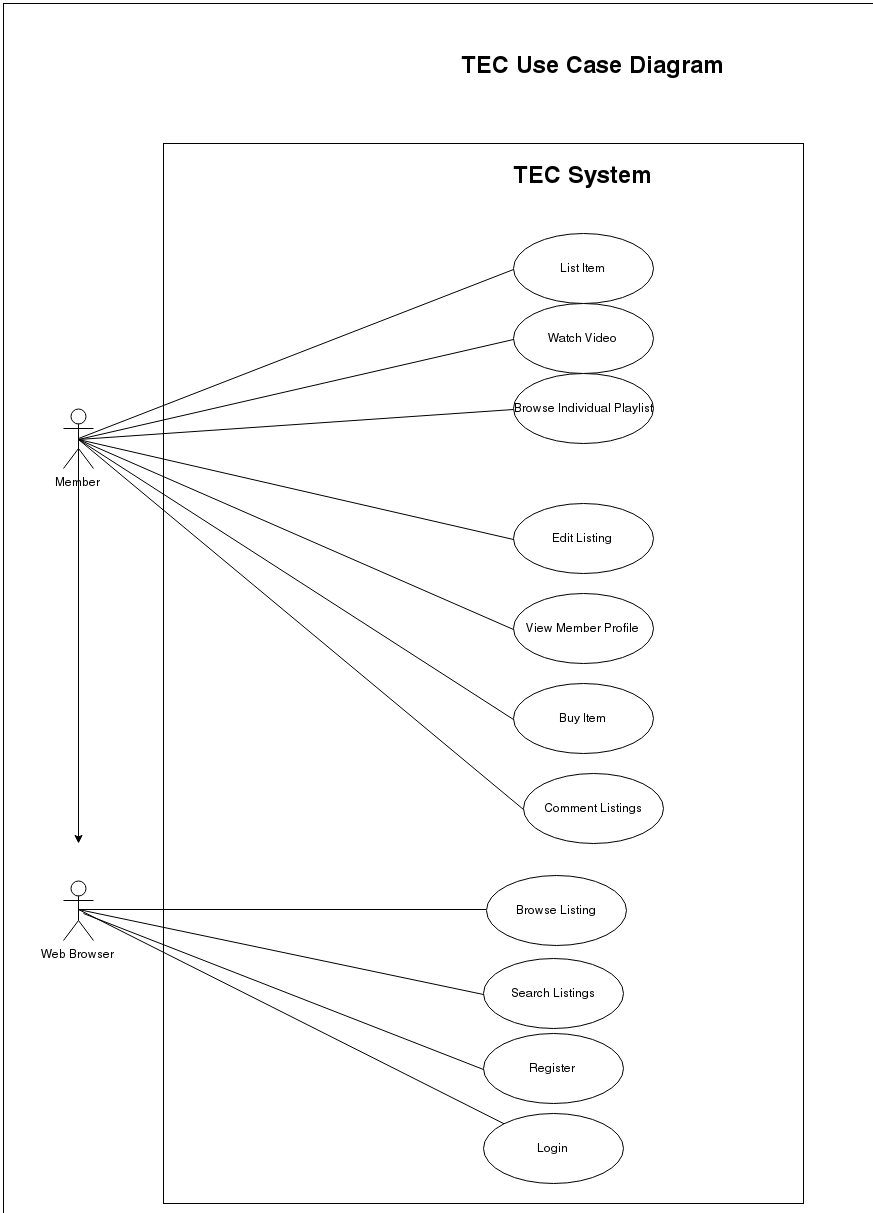

The diagram above was exported from draw.io. Its source (the exported page's mxGraphModel, read from the mxfile embedded in the PNG):
<mxGraphModel dx="2585" dy="2224" grid="1" gridSize="10" guides="1" tooltips="1" connect="1" arrows="1" fold="1" page="1" pageScale="1" pageWidth="826" pageHeight="1169" background="#ffffff" math="0" shadow="0">
  <root>
    <mxCell id="0" />
    <mxCell id="1" parent="0" />
    <mxCell id="7391ad045018108d-20" value="" style="whiteSpace=wrap;html=1;" vertex="1" parent="1">
      <mxGeometry x="260" y="-120" width="870" height="1210" as="geometry" />
    </mxCell>
    <mxCell id="7391ad045018108d-19" value="" style="whiteSpace=wrap;html=1;" vertex="1" parent="1">
      <mxGeometry x="420" y="20" width="640" height="1060" as="geometry" />
    </mxCell>
    <mxCell id="52e0c4d2dfcc36f1-34" value="TEC Use Case Diagram" style="text;html=1;fontSize=24;fontStyle=1;verticalAlign=middle;align=center;" vertex="1" parent="1">
      <mxGeometry x="800" y="-80" width="100" height="40" as="geometry" />
    </mxCell>
    <mxCell id="7391ad045018108d-10" style="edgeStyle=orthogonalEdgeStyle;rounded=0;html=1;exitX=0.25;exitY=1;entryX=0.25;entryY=1;jettySize=auto;orthogonalLoop=1;" edge="1" parent="1" source="52e0c4d2dfcc36f1-34" target="52e0c4d2dfcc36f1-34">
      <mxGeometry relative="1" as="geometry" />
    </mxCell>
    <mxCell id="7391ad045018108d-18" value="" style="group" vertex="1" connectable="0" parent="1">
      <mxGeometry x="320" y="30" width="600" height="1030" as="geometry" />
    </mxCell>
    <mxCell id="52e0c4d2dfcc36f1-3" value="Web Browser" style="shape=umlActor;verticalLabelPosition=bottom;labelBackgroundColor=#ffffff;verticalAlign=top;html=1;" vertex="1" parent="7391ad045018108d-18">
      <mxGeometry y="727" width="30" height="60" as="geometry" />
    </mxCell>
    <mxCell id="52e0c4d2dfcc36f1-4" value="Watch Video" style="ellipse;whiteSpace=wrap;html=1;" vertex="1" parent="7391ad045018108d-18">
      <mxGeometry x="450" y="150" width="140" height="70" as="geometry" />
    </mxCell>
    <mxCell id="52e0c4d2dfcc36f1-5" value="List Item" style="ellipse;whiteSpace=wrap;html=1;" vertex="1" parent="7391ad045018108d-18">
      <mxGeometry x="450" y="80" width="140" height="70" as="geometry" />
    </mxCell>
    <mxCell id="52e0c4d2dfcc36f1-7" value="Comment Listings" style="ellipse;whiteSpace=wrap;html=1;" vertex="1" parent="7391ad045018108d-18">
      <mxGeometry x="460" y="620" width="140" height="70" as="geometry" />
    </mxCell>
    <mxCell id="52e0c4d2dfcc36f1-8" value="Search Listings" style="ellipse;whiteSpace=wrap;html=1;" vertex="1" parent="7391ad045018108d-18">
      <mxGeometry x="420" y="805" width="140" height="70" as="geometry" />
    </mxCell>
    <mxCell id="52e0c4d2dfcc36f1-9" value="Register" style="ellipse;whiteSpace=wrap;html=1;" vertex="1" parent="7391ad045018108d-18">
      <mxGeometry x="420" y="880" width="140" height="70" as="geometry" />
    </mxCell>
    <mxCell id="52e0c4d2dfcc36f1-10" value="Login" style="ellipse;whiteSpace=wrap;html=1;" vertex="1" parent="7391ad045018108d-18">
      <mxGeometry x="420" y="960" width="140" height="70" as="geometry" />
    </mxCell>
    <mxCell id="52e0c4d2dfcc36f1-12" value="Buy Item" style="ellipse;whiteSpace=wrap;html=1;" vertex="1" parent="7391ad045018108d-18">
      <mxGeometry x="450" y="530" width="140" height="70" as="geometry" />
    </mxCell>
    <mxCell id="52e0c4d2dfcc36f1-15" value="" style="endArrow=none;html=1;exitX=0.5;exitY=0.5;exitPerimeter=0;" edge="1" parent="7391ad045018108d-18" source="52e0c4d2dfcc36f1-3" target="52e0c4d2dfcc36f1-10">
      <mxGeometry x="43.00000000000023" y="665" width="50" height="50" as="geometry">
        <mxPoint x="43.00000000000023" y="715" as="sourcePoint" />
        <mxPoint x="93.00000000000023" y="665" as="targetPoint" />
        <Array as="points" />
      </mxGeometry>
    </mxCell>
    <mxCell id="52e0c4d2dfcc36f1-16" value="" style="endArrow=none;html=1;entryX=0;entryY=0.5;" edge="1" parent="7391ad045018108d-18" target="52e0c4d2dfcc36f1-9">
      <mxGeometry x="40.00000000000023" y="667" width="50" height="50" as="geometry">
        <mxPoint x="20" y="760" as="sourcePoint" />
        <mxPoint x="344.89683408488736" y="853.6266171595757" as="targetPoint" />
        <Array as="points" />
      </mxGeometry>
    </mxCell>
    <mxCell id="52e0c4d2dfcc36f1-17" value="" style="endArrow=none;html=1;entryX=0;entryY=0.5;exitX=0.5;exitY=0.5;exitPerimeter=0;" edge="1" parent="7391ad045018108d-18" source="52e0c4d2dfcc36f1-3" target="52e0c4d2dfcc36f1-8">
      <mxGeometry x="50.00000000000023" y="677" width="50" height="50" as="geometry">
        <mxPoint x="40" y="720" as="sourcePoint" />
        <mxPoint x="339.66666666666697" y="795" as="targetPoint" />
        <Array as="points" />
      </mxGeometry>
    </mxCell>
    <mxCell id="52e0c4d2dfcc36f1-18" value="" style="endArrow=none;html=1;entryX=0;entryY=0.5;exitX=0.5;exitY=0.5;exitPerimeter=0;" edge="1" parent="7391ad045018108d-18" source="52e0c4d2dfcc36f1-2" target="52e0c4d2dfcc36f1-7">
      <mxGeometry x="60.00000000000023" y="687" width="50" height="50" as="geometry">
        <mxPoint x="40" y="720" as="sourcePoint" />
        <mxPoint x="339.66666666666697" y="710" as="targetPoint" />
        <Array as="points" />
      </mxGeometry>
    </mxCell>
    <mxCell id="52e0c4d2dfcc36f1-21" value="" style="endArrow=none;html=1;entryX=0;entryY=0.5;exitX=0.5;exitY=0.5;exitPerimeter=0;" edge="1" parent="7391ad045018108d-18" source="52e0c4d2dfcc36f1-2" target="52e0c4d2dfcc36f1-12">
      <mxGeometry x="80.00000000000023" y="707" width="50" height="50" as="geometry">
        <mxPoint x="34.66666666666697" y="330" as="sourcePoint" />
        <mxPoint x="339.5714285714289" y="534.4285714285716" as="targetPoint" />
        <Array as="points" />
      </mxGeometry>
    </mxCell>
    <mxCell id="52e0c4d2dfcc36f1-27" value="View Member Profile" style="ellipse;whiteSpace=wrap;html=1;" vertex="1" parent="7391ad045018108d-18">
      <mxGeometry x="450" y="440" width="140" height="70" as="geometry" />
    </mxCell>
    <mxCell id="52e0c4d2dfcc36f1-28" value="" style="endArrow=none;html=1;exitX=0.5;exitY=0.5;exitPerimeter=0;entryX=0;entryY=0.5;" edge="1" parent="7391ad045018108d-18" source="52e0c4d2dfcc36f1-2" target="52e0c4d2dfcc36f1-27">
      <mxGeometry x="110.00000000000023" y="737" width="50" height="50" as="geometry">
        <mxPoint x="9.571428571428669" y="80.14285714285722" as="sourcePoint" />
        <mxPoint x="429.5714285714289" y="124.42857142857144" as="targetPoint" />
        <Array as="points" />
      </mxGeometry>
    </mxCell>
    <mxCell id="7391ad045018108d-1" value="Browse Individual Playlist" style="ellipse;whiteSpace=wrap;html=1;" vertex="1" parent="7391ad045018108d-18">
      <mxGeometry x="450" y="220" width="140" height="70" as="geometry" />
    </mxCell>
    <mxCell id="7391ad045018108d-2" value="" style="endArrow=none;html=1;exitX=0.5;exitY=0.5;exitPerimeter=0;entryX=0;entryY=0.5;" edge="1" target="7391ad045018108d-1" parent="7391ad045018108d-18" source="52e0c4d2dfcc36f1-2">
      <mxGeometry x="110.00000000000023" y="662" width="50" height="50" as="geometry">
        <mxPoint x="0.14285714285733775" y="205.14285714285722" as="sourcePoint" />
        <mxPoint x="429.5714285714289" y="49.428571428571445" as="targetPoint" />
        <Array as="points" />
      </mxGeometry>
    </mxCell>
    <mxCell id="7391ad045018108d-3" value="" style="endArrow=none;html=1;exitX=0.5;exitY=0.5;exitPerimeter=0;entryX=0;entryY=0.5;" edge="1" parent="7391ad045018108d-18" source="52e0c4d2dfcc36f1-2" target="52e0c4d2dfcc36f1-4">
      <mxGeometry x="120.00000000000023" y="672" width="50" height="50" as="geometry">
        <mxPoint x="10.142857142857338" y="290.1428571428572" as="sourcePoint" />
        <mxPoint x="460.14285714285734" y="350.1428571428572" as="targetPoint" />
        <Array as="points" />
      </mxGeometry>
    </mxCell>
    <mxCell id="7391ad045018108d-4" value="" style="endArrow=none;html=1;entryX=0;entryY=0.5;" edge="1" parent="7391ad045018108d-18" target="52e0c4d2dfcc36f1-5">
      <mxGeometry x="130.00000000000023" y="682" width="50" height="50" as="geometry">
        <mxPoint x="15" y="285" as="sourcePoint" />
        <mxPoint x="460.14285714285734" y="244.42857142857144" as="targetPoint" />
        <Array as="points" />
      </mxGeometry>
    </mxCell>
    <mxCell id="7391ad045018108d-5" value="Browse Listing" style="ellipse;whiteSpace=wrap;html=1;" vertex="1" parent="7391ad045018108d-18">
      <mxGeometry x="423" y="722" width="140" height="70" as="geometry" />
    </mxCell>
    <mxCell id="7391ad045018108d-6" value="" style="endArrow=none;html=1;entryX=0;entryY=0.5;exitX=0.5;exitY=0.5;exitPerimeter=0;" edge="1" target="7391ad045018108d-5" parent="7391ad045018108d-18" source="52e0c4d2dfcc36f1-3">
      <mxGeometry x="53.00000000000023" y="594" width="50" height="50" as="geometry">
        <mxPoint x="3.1428571428573377" y="587.1428571428573" as="sourcePoint" />
        <mxPoint x="342.66666666666697" y="712" as="targetPoint" />
        <Array as="points" />
      </mxGeometry>
    </mxCell>
    <mxCell id="7391ad045018108d-7" value="Edit Listing" style="ellipse;whiteSpace=wrap;html=1;" vertex="1" parent="7391ad045018108d-18">
      <mxGeometry x="450" y="350" width="140" height="70" as="geometry" />
    </mxCell>
    <mxCell id="7391ad045018108d-8" value="" style="endArrow=none;html=1;exitX=0.5;exitY=0.5;exitPerimeter=0;entryX=0;entryY=0.5;" edge="1" target="7391ad045018108d-7" parent="7391ad045018108d-18" source="52e0c4d2dfcc36f1-2">
      <mxGeometry x="110.00000000000023" y="792" width="50" height="50" as="geometry">
        <mxPoint x="0.3333333333334849" y="410.33333333333337" as="sourcePoint" />
        <mxPoint x="429.5714285714289" y="179.42857142857144" as="targetPoint" />
        <Array as="points" />
      </mxGeometry>
    </mxCell>
    <mxCell id="52e0c4d2dfcc36f1-2" value="Member" style="shape=umlActor;verticalLabelPosition=bottom;labelBackgroundColor=#ffffff;verticalAlign=top;html=1;" vertex="1" parent="7391ad045018108d-18">
      <mxGeometry y="255" width="30" height="60" as="geometry" />
    </mxCell>
    <mxCell id="7391ad045018108d-17" value="" style="endArrow=classic;html=1;exitX=0.5;exitY=0.5;exitPerimeter=0;" edge="1" parent="7391ad045018108d-18" source="52e0c4d2dfcc36f1-2">
      <mxGeometry width="50" height="50" relative="1" as="geometry">
        <mxPoint x="-70" y="270" as="sourcePoint" />
        <mxPoint x="15" y="690" as="targetPoint" />
      </mxGeometry>
    </mxCell>
    <mxCell id="7391ad045018108d-11" value="TEC System" style="text;html=1;fontSize=24;fontStyle=1;verticalAlign=middle;align=center;" vertex="1" parent="7391ad045018108d-18">
      <mxGeometry x="470" width="100" height="40" as="geometry" />
    </mxCell>
  </root>
</mxGraphModel>